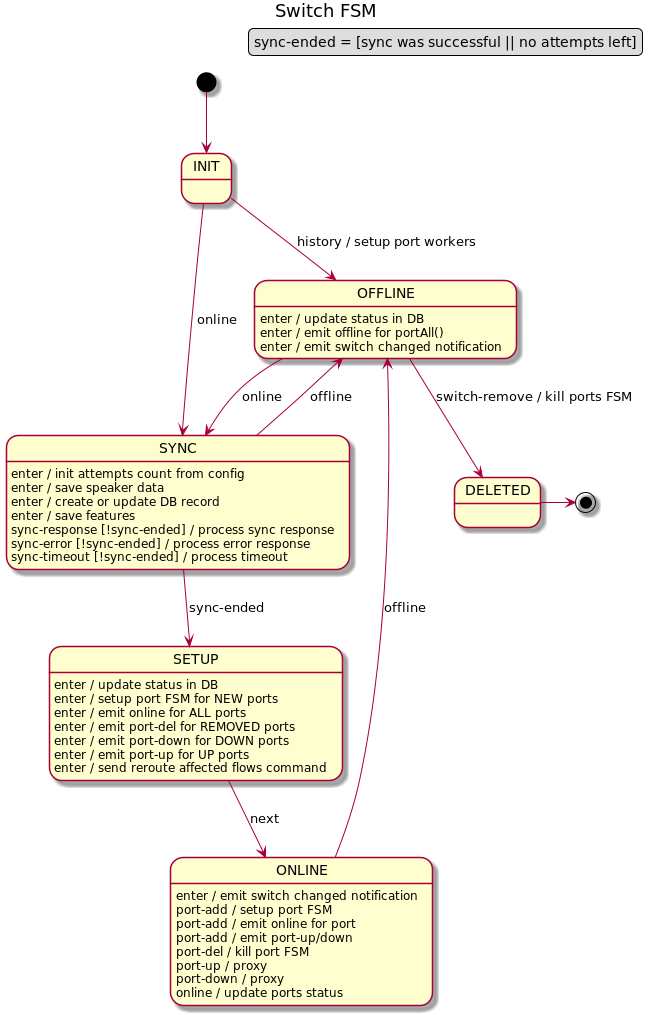

The diagram above was rendered by PlantUML. Its source (embedded in the PNG):
@startuml
title Switch FSM

legend top right
    sync-ended = [sync was successful || no attempts left]
endlegend

[*] --> INIT

INIT --> OFFLINE : history / setup port workers
INIT --> SYNC : online

SYNC : enter / init attempts count from config
SYNC : enter / save speaker data
SYNC : enter / create or update DB record
SYNC : enter / save features
SYNC : sync-response [!sync-ended] / process sync response
SYNC : sync-error [!sync-ended] / process error response
SYNC : sync-timeout [!sync-ended] / process timeout
SYNC --> SETUP : sync-ended
SYNC --> OFFLINE : offline

SETUP : enter / update status in DB
SETUP : enter / setup port FSM for NEW ports
SETUP : enter / emit online for ALL ports
SETUP : enter / emit port-del for REMOVED ports
SETUP : enter / emit port-down for DOWN ports
SETUP : enter / emit port-up for UP ports
SETUP : enter / send reroute affected flows command
SETUP --> ONLINE : next

ONLINE : enter / emit switch changed notification
ONLINE : port-add / setup port FSM
ONLINE : port-add / emit online for port
ONLINE : port-add / emit port-up/down
ONLINE : port-del / kill port FSM
ONLINE : port-up / proxy
ONLINE : port-down / proxy
ONLINE : online / update ports status
ONLINE --> OFFLINE : offline

OFFLINE : enter / update status in DB
OFFLINE : enter / emit offline for portAll()
OFFLINE : enter / emit switch changed notification
OFFLINE --> SYNC : online
OFFLINE --> DELETED: switch-remove / kill ports FSM
DELETED -> [*]

@enduml